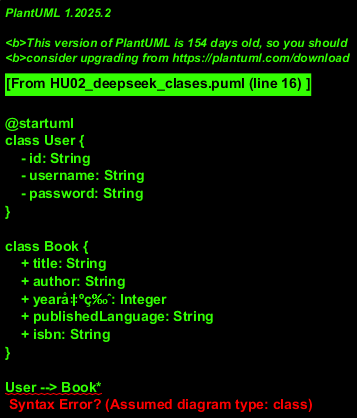

The diagram above was rendered by PlantUML. Its source (embedded in the PNG):
@startuml
class User {
    - id: String
    - username: String
    - password: String
}

class Book {
    + title: String
    + author: String
    + yearå‡ºç‰ˆ: Integer
    + publishedLanguage: String
    + isbn: String
}

User --> Book*

Book --> Information*
@enduml